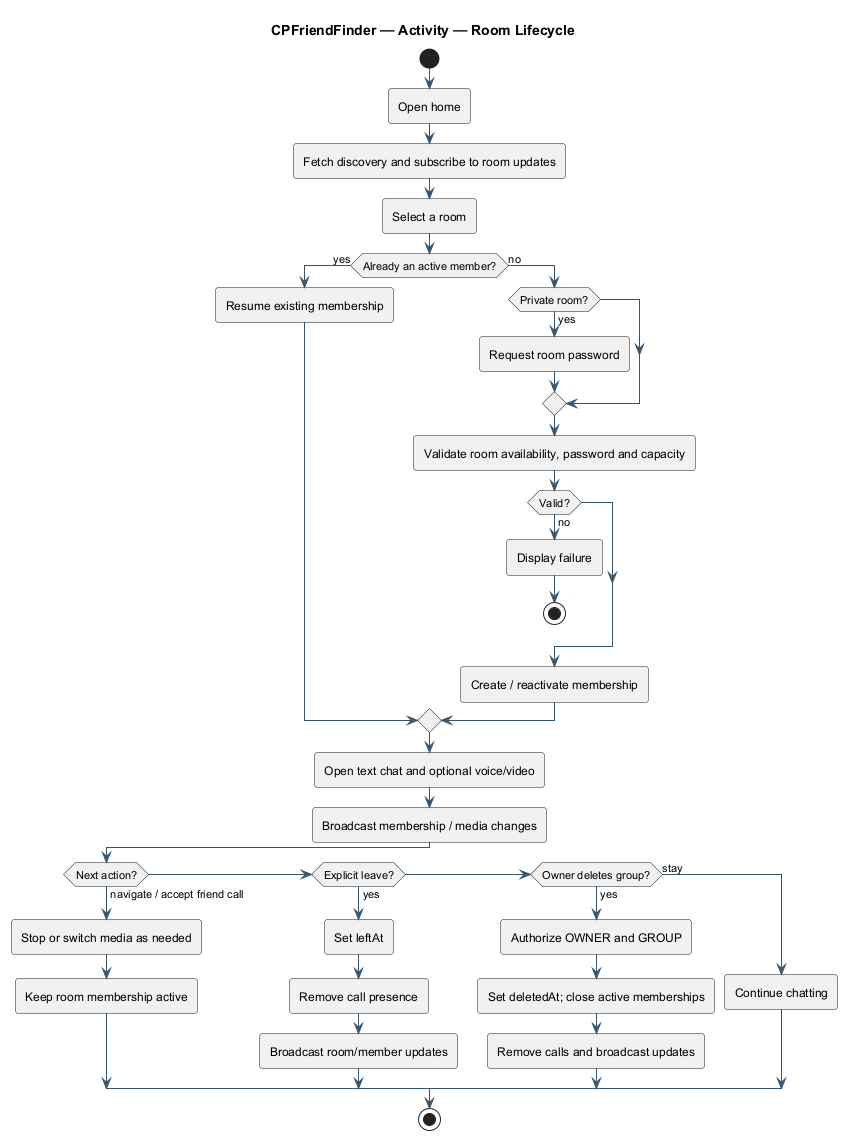

The diagram above was rendered by PlantUML. Its source (embedded in the PNG):
@startuml
skinparam backgroundColor white
skinparam shadowing false
skinparam defaultFontName SansSerif
skinparam ArrowColor #36566F
skinparam roundcorner 6
hide empty members
title CPFriendFinder — Activity — Room Lifecycle
start
:Open home;
:Fetch discovery and subscribe to room updates;
:Select a room;
if (Already an active member?) then (yes)
 :Resume existing membership;
else (no)
 if (Private room?) then (yes)
  :Request room password;
 endif
 :Validate room availability, password and capacity;
 if (Valid?) then (no)
  :Display failure;
  stop
 endif
 :Create / reactivate membership;
endif
:Open text chat and optional voice/video;
:Broadcast membership / media changes;
if (Next action?) then (navigate / accept friend call)
 :Stop or switch media as needed;
 :Keep room membership active;
elseif (Explicit leave?) then (yes)
 :Set leftAt;
 :Remove call presence;
 :Broadcast room/member updates;
elseif (Owner deletes group?) then (yes)
 :Authorize OWNER and GROUP;
 :Set deletedAt; close active memberships;
 :Remove calls and broadcast updates;
else (stay)
 :Continue chatting;
endif
stop
@enduml